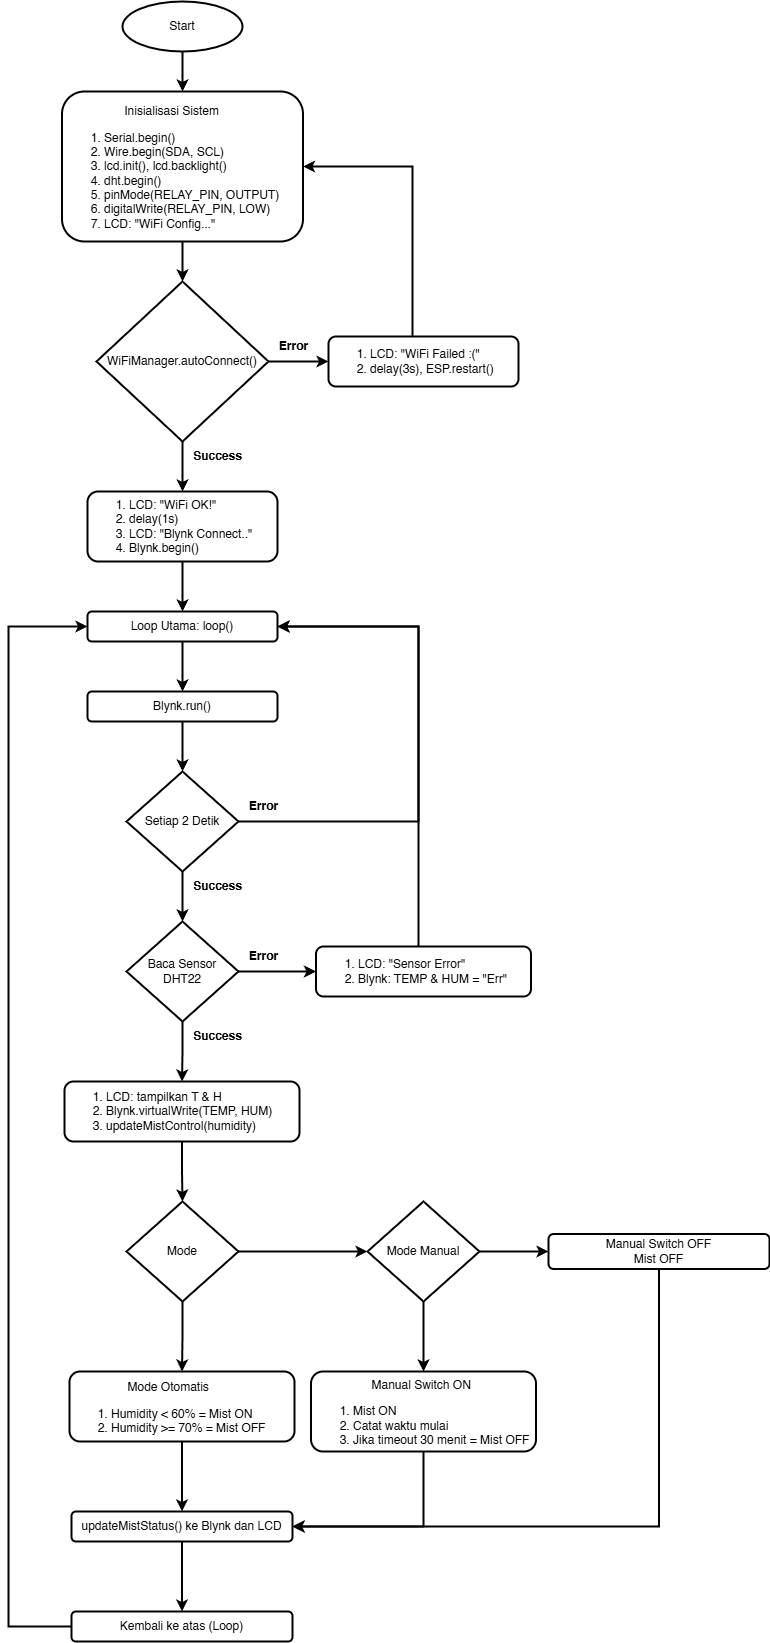

The diagram above was exported from draw.io. Its source (the exported page's mxGraphModel, read from the mxfile embedded in the PNG):
<mxGraphModel dx="691" dy="435" grid="1" gridSize="10" guides="1" tooltips="1" connect="1" arrows="1" fold="1" page="1" pageScale="1" pageWidth="827" pageHeight="1169" math="0" shadow="0">
  <root>
    <mxCell id="WIyWlLk6GJQsqaUBKTNV-0" />
    <mxCell id="WIyWlLk6GJQsqaUBKTNV-1" parent="WIyWlLk6GJQsqaUBKTNV-0" />
    <mxCell id="W5vBtAP2zItZbkoNjY45-4" style="edgeStyle=orthogonalEdgeStyle;rounded=0;orthogonalLoop=1;jettySize=auto;html=1;entryX=0.5;entryY=0;entryDx=0;entryDy=0;strokeWidth=2;fontStyle=0;labelBorderColor=none;" edge="1" parent="WIyWlLk6GJQsqaUBKTNV-1" source="WIyWlLk6GJQsqaUBKTNV-3" target="W5vBtAP2zItZbkoNjY45-2">
      <mxGeometry relative="1" as="geometry" />
    </mxCell>
    <mxCell id="WIyWlLk6GJQsqaUBKTNV-3" value="&lt;div style=&quot;text-align: center;&quot;&gt;&lt;span style=&quot;background-color: transparent; color: light-dark(rgb(0, 0, 0), rgb(255, 255, 255));&quot;&gt;&lt;br&gt;&lt;/span&gt;&lt;/div&gt;&lt;div style=&quot;text-align: center;&quot;&gt;&lt;span style=&quot;background-color: transparent; color: light-dark(rgb(0, 0, 0), rgb(255, 255, 255));&quot;&gt;Inisialisasi Sistem&lt;/span&gt;&lt;/div&gt;&lt;div&gt;&lt;ol&gt;&lt;li&gt;Serial.begin()&lt;/li&gt;&lt;li&gt;Wire.begin(SDA, SCL)&lt;/li&gt;&lt;li&gt;lcd.init(), lcd.backlight()&lt;/li&gt;&lt;li&gt;dht.begin()&lt;/li&gt;&lt;li&gt;pinMode(RELAY_PIN, OUTPUT)&lt;/li&gt;&lt;li&gt;digitalWrite(RELAY_PIN, LOW)&lt;/li&gt;&lt;li&gt;LCD: &quot;WiFi Config...&quot;&lt;/li&gt;&lt;/ol&gt;&lt;/div&gt;" style="rounded=1;whiteSpace=wrap;html=1;fontSize=12;glass=0;strokeWidth=2;shadow=0;align=left;fontStyle=0;labelBorderColor=none;" parent="WIyWlLk6GJQsqaUBKTNV-1" vertex="1">
      <mxGeometry x="293.5" y="100" width="241" height="150" as="geometry" />
    </mxCell>
    <mxCell id="W5vBtAP2zItZbkoNjY45-1" style="edgeStyle=orthogonalEdgeStyle;rounded=0;orthogonalLoop=1;jettySize=auto;html=1;entryX=0.5;entryY=0;entryDx=0;entryDy=0;strokeWidth=2;fontStyle=0;labelBorderColor=none;" edge="1" parent="WIyWlLk6GJQsqaUBKTNV-1" source="W5vBtAP2zItZbkoNjY45-0" target="WIyWlLk6GJQsqaUBKTNV-3">
      <mxGeometry relative="1" as="geometry" />
    </mxCell>
    <mxCell id="W5vBtAP2zItZbkoNjY45-0" value="Start" style="ellipse;whiteSpace=wrap;html=1;strokeWidth=2;fontStyle=0;labelBorderColor=none;" vertex="1" parent="WIyWlLk6GJQsqaUBKTNV-1">
      <mxGeometry x="354" y="10" width="120" height="50" as="geometry" />
    </mxCell>
    <mxCell id="W5vBtAP2zItZbkoNjY45-5" style="edgeStyle=orthogonalEdgeStyle;rounded=0;orthogonalLoop=1;jettySize=auto;html=1;entryX=0;entryY=0.5;entryDx=0;entryDy=0;strokeWidth=2;fontStyle=0;labelBorderColor=none;" edge="1" parent="WIyWlLk6GJQsqaUBKTNV-1" source="W5vBtAP2zItZbkoNjY45-2" target="W5vBtAP2zItZbkoNjY45-3">
      <mxGeometry relative="1" as="geometry" />
    </mxCell>
    <mxCell id="W5vBtAP2zItZbkoNjY45-10" style="edgeStyle=orthogonalEdgeStyle;rounded=0;orthogonalLoop=1;jettySize=auto;html=1;entryX=0.5;entryY=0;entryDx=0;entryDy=0;strokeWidth=2;fontStyle=0;labelBorderColor=none;" edge="1" parent="WIyWlLk6GJQsqaUBKTNV-1" source="W5vBtAP2zItZbkoNjY45-2" target="W5vBtAP2zItZbkoNjY45-9">
      <mxGeometry relative="1" as="geometry" />
    </mxCell>
    <mxCell id="W5vBtAP2zItZbkoNjY45-2" value="WiFiManager.autoConnect()" style="rhombus;whiteSpace=wrap;html=1;strokeWidth=2;fontStyle=0;labelBorderColor=none;" vertex="1" parent="WIyWlLk6GJQsqaUBKTNV-1">
      <mxGeometry x="328" y="290" width="172" height="160" as="geometry" />
    </mxCell>
    <mxCell id="W5vBtAP2zItZbkoNjY45-7" style="edgeStyle=orthogonalEdgeStyle;rounded=0;orthogonalLoop=1;jettySize=auto;html=1;entryX=1;entryY=0.5;entryDx=0;entryDy=0;strokeWidth=2;fontStyle=0;labelBorderColor=none;" edge="1" parent="WIyWlLk6GJQsqaUBKTNV-1" source="W5vBtAP2zItZbkoNjY45-3" target="WIyWlLk6GJQsqaUBKTNV-3">
      <mxGeometry relative="1" as="geometry">
        <Array as="points">
          <mxPoint x="644" y="175" />
        </Array>
      </mxGeometry>
    </mxCell>
    <mxCell id="W5vBtAP2zItZbkoNjY45-3" value="&lt;div style=&quot;&quot;&gt;&lt;ol&gt;&lt;li&gt;LCD: &quot;WiFi Failed :(&quot;&amp;nbsp;&lt;/li&gt;&lt;li&gt;delay(3s), ESP.restart()&lt;/li&gt;&lt;/ol&gt;&lt;/div&gt;" style="rounded=1;whiteSpace=wrap;html=1;fontSize=12;glass=0;strokeWidth=2;shadow=0;align=left;fontStyle=0;labelBorderColor=none;" vertex="1" parent="WIyWlLk6GJQsqaUBKTNV-1">
      <mxGeometry x="560" y="345" width="190" height="50" as="geometry" />
    </mxCell>
    <mxCell id="W5vBtAP2zItZbkoNjY45-14" style="edgeStyle=orthogonalEdgeStyle;rounded=0;orthogonalLoop=1;jettySize=auto;html=1;entryX=0.5;entryY=0;entryDx=0;entryDy=0;strokeWidth=2;fontStyle=0;labelBorderColor=none;" edge="1" parent="WIyWlLk6GJQsqaUBKTNV-1" source="W5vBtAP2zItZbkoNjY45-9" target="W5vBtAP2zItZbkoNjY45-11">
      <mxGeometry relative="1" as="geometry" />
    </mxCell>
    <mxCell id="W5vBtAP2zItZbkoNjY45-9" value="&lt;div style=&quot;&quot;&gt;&lt;ol&gt;&lt;li&gt;LCD: &quot;WiFi OK!&quot;&lt;/li&gt;&lt;li&gt;delay(1s)&lt;/li&gt;&lt;li&gt;LCD: &quot;Blynk Connect..&quot;&lt;/li&gt;&lt;li&gt;Blynk.begin()&lt;/li&gt;&lt;/ol&gt;&lt;/div&gt;" style="rounded=1;whiteSpace=wrap;html=1;fontSize=12;glass=0;strokeWidth=2;shadow=0;align=left;fontStyle=0;labelBorderColor=none;" vertex="1" parent="WIyWlLk6GJQsqaUBKTNV-1">
      <mxGeometry x="319" y="500" width="190" height="70" as="geometry" />
    </mxCell>
    <mxCell id="W5vBtAP2zItZbkoNjY45-15" style="edgeStyle=orthogonalEdgeStyle;rounded=0;orthogonalLoop=1;jettySize=auto;html=1;entryX=0.5;entryY=0;entryDx=0;entryDy=0;strokeWidth=2;fontStyle=0;labelBorderColor=none;" edge="1" parent="WIyWlLk6GJQsqaUBKTNV-1" source="W5vBtAP2zItZbkoNjY45-11" target="W5vBtAP2zItZbkoNjY45-12">
      <mxGeometry relative="1" as="geometry" />
    </mxCell>
    <mxCell id="W5vBtAP2zItZbkoNjY45-11" value="&lt;div style=&quot;&quot;&gt;&lt;div&gt;Loop Utama: loop()&lt;/div&gt;&lt;/div&gt;" style="rounded=1;whiteSpace=wrap;html=1;fontSize=12;glass=0;strokeWidth=2;shadow=0;align=center;fontStyle=0;labelBorderColor=none;" vertex="1" parent="WIyWlLk6GJQsqaUBKTNV-1">
      <mxGeometry x="319" y="620" width="190" height="30" as="geometry" />
    </mxCell>
    <mxCell id="W5vBtAP2zItZbkoNjY45-16" style="edgeStyle=orthogonalEdgeStyle;rounded=0;orthogonalLoop=1;jettySize=auto;html=1;entryX=0.5;entryY=0;entryDx=0;entryDy=0;strokeWidth=2;fontStyle=0;labelBorderColor=none;" edge="1" parent="WIyWlLk6GJQsqaUBKTNV-1" source="W5vBtAP2zItZbkoNjY45-12" target="W5vBtAP2zItZbkoNjY45-13">
      <mxGeometry relative="1" as="geometry" />
    </mxCell>
    <mxCell id="W5vBtAP2zItZbkoNjY45-12" value="&lt;div style=&quot;&quot;&gt;&lt;div&gt;Blynk.run()&lt;/div&gt;&lt;/div&gt;" style="rounded=1;whiteSpace=wrap;html=1;fontSize=12;glass=0;strokeWidth=2;shadow=0;align=center;fontStyle=0;labelBorderColor=none;" vertex="1" parent="WIyWlLk6GJQsqaUBKTNV-1">
      <mxGeometry x="319" y="700" width="190" height="30" as="geometry" />
    </mxCell>
    <mxCell id="W5vBtAP2zItZbkoNjY45-19" style="edgeStyle=orthogonalEdgeStyle;rounded=0;orthogonalLoop=1;jettySize=auto;html=1;entryX=0.5;entryY=0;entryDx=0;entryDy=0;strokeWidth=2;fontStyle=0;labelBorderColor=none;" edge="1" parent="WIyWlLk6GJQsqaUBKTNV-1" source="W5vBtAP2zItZbkoNjY45-13" target="W5vBtAP2zItZbkoNjY45-18">
      <mxGeometry relative="1" as="geometry" />
    </mxCell>
    <mxCell id="W5vBtAP2zItZbkoNjY45-55" style="edgeStyle=orthogonalEdgeStyle;rounded=0;orthogonalLoop=1;jettySize=auto;html=1;exitX=1;exitY=0.5;exitDx=0;exitDy=0;entryX=1;entryY=0.5;entryDx=0;entryDy=0;strokeWidth=2;" edge="1" parent="WIyWlLk6GJQsqaUBKTNV-1" source="W5vBtAP2zItZbkoNjY45-13" target="W5vBtAP2zItZbkoNjY45-11">
      <mxGeometry relative="1" as="geometry">
        <Array as="points">
          <mxPoint x="650" y="830" />
          <mxPoint x="650" y="635" />
        </Array>
      </mxGeometry>
    </mxCell>
    <mxCell id="W5vBtAP2zItZbkoNjY45-13" value="Setiap 2 Detik" style="rhombus;whiteSpace=wrap;html=1;strokeWidth=2;fontStyle=0;labelBorderColor=none;" vertex="1" parent="WIyWlLk6GJQsqaUBKTNV-1">
      <mxGeometry x="358" y="780" width="112" height="100" as="geometry" />
    </mxCell>
    <mxCell id="W5vBtAP2zItZbkoNjY45-21" style="edgeStyle=orthogonalEdgeStyle;rounded=0;orthogonalLoop=1;jettySize=auto;html=1;strokeWidth=2;fontStyle=0;labelBorderColor=none;" edge="1" parent="WIyWlLk6GJQsqaUBKTNV-1" source="W5vBtAP2zItZbkoNjY45-18" target="W5vBtAP2zItZbkoNjY45-20">
      <mxGeometry relative="1" as="geometry" />
    </mxCell>
    <mxCell id="W5vBtAP2zItZbkoNjY45-27" style="edgeStyle=orthogonalEdgeStyle;rounded=0;orthogonalLoop=1;jettySize=auto;html=1;exitX=0.5;exitY=1;exitDx=0;exitDy=0;entryX=0.5;entryY=0;entryDx=0;entryDy=0;strokeWidth=2;fontStyle=0;labelBorderColor=none;" edge="1" parent="WIyWlLk6GJQsqaUBKTNV-1" source="W5vBtAP2zItZbkoNjY45-18" target="W5vBtAP2zItZbkoNjY45-26">
      <mxGeometry relative="1" as="geometry" />
    </mxCell>
    <mxCell id="W5vBtAP2zItZbkoNjY45-18" value="Baca Sensor DHT22" style="rhombus;whiteSpace=wrap;html=1;strokeWidth=2;fontStyle=0;labelBorderColor=none;" vertex="1" parent="WIyWlLk6GJQsqaUBKTNV-1">
      <mxGeometry x="358" y="930" width="112" height="100" as="geometry" />
    </mxCell>
    <mxCell id="W5vBtAP2zItZbkoNjY45-56" style="edgeStyle=orthogonalEdgeStyle;rounded=0;orthogonalLoop=1;jettySize=auto;html=1;entryX=1;entryY=0.5;entryDx=0;entryDy=0;strokeWidth=2;" edge="1" parent="WIyWlLk6GJQsqaUBKTNV-1" source="W5vBtAP2zItZbkoNjY45-20" target="W5vBtAP2zItZbkoNjY45-11">
      <mxGeometry relative="1" as="geometry">
        <Array as="points">
          <mxPoint x="650" y="635" />
        </Array>
      </mxGeometry>
    </mxCell>
    <mxCell id="W5vBtAP2zItZbkoNjY45-20" value="&lt;div style=&quot;&quot;&gt;&lt;ol&gt;&lt;li&gt;LCD: &quot;Sensor Error&quot;&lt;/li&gt;&lt;li&gt;Blynk: TEMP &amp;amp; HUM = &quot;Err&quot;&lt;/li&gt;&lt;/ol&gt;&lt;/div&gt;" style="rounded=1;whiteSpace=wrap;html=1;fontSize=12;glass=0;strokeWidth=2;shadow=0;align=left;fontStyle=0;labelBorderColor=none;" vertex="1" parent="WIyWlLk6GJQsqaUBKTNV-1">
      <mxGeometry x="547.5" y="955" width="215" height="50" as="geometry" />
    </mxCell>
    <mxCell id="W5vBtAP2zItZbkoNjY45-30" style="edgeStyle=orthogonalEdgeStyle;rounded=0;orthogonalLoop=1;jettySize=auto;html=1;entryX=0.5;entryY=0;entryDx=0;entryDy=0;strokeWidth=2;fontStyle=0;labelBorderColor=none;" edge="1" parent="WIyWlLk6GJQsqaUBKTNV-1" source="W5vBtAP2zItZbkoNjY45-26" target="W5vBtAP2zItZbkoNjY45-28">
      <mxGeometry relative="1" as="geometry" />
    </mxCell>
    <mxCell id="W5vBtAP2zItZbkoNjY45-26" value="&lt;div style=&quot;&quot;&gt;&lt;ol&gt;&lt;li&gt;LCD: tampilkan T &amp;amp; H&lt;/li&gt;&lt;li&gt;Blynk.virtualWrite(TEMP, HUM)&lt;/li&gt;&lt;li&gt;updateMistControl(humidity)&lt;/li&gt;&lt;/ol&gt;&lt;/div&gt;" style="rounded=1;whiteSpace=wrap;html=1;fontSize=12;glass=0;strokeWidth=2;shadow=0;align=left;fontStyle=0;labelBorderColor=none;" vertex="1" parent="WIyWlLk6GJQsqaUBKTNV-1">
      <mxGeometry x="296" y="1090" width="235" height="60" as="geometry" />
    </mxCell>
    <mxCell id="W5vBtAP2zItZbkoNjY45-31" style="edgeStyle=orthogonalEdgeStyle;rounded=0;orthogonalLoop=1;jettySize=auto;html=1;entryX=0.5;entryY=0;entryDx=0;entryDy=0;strokeWidth=2;fontStyle=0;labelBorderColor=none;" edge="1" parent="WIyWlLk6GJQsqaUBKTNV-1" source="W5vBtAP2zItZbkoNjY45-28" target="W5vBtAP2zItZbkoNjY45-29">
      <mxGeometry relative="1" as="geometry" />
    </mxCell>
    <mxCell id="W5vBtAP2zItZbkoNjY45-38" style="edgeStyle=orthogonalEdgeStyle;rounded=0;orthogonalLoop=1;jettySize=auto;html=1;entryX=0;entryY=0.5;entryDx=0;entryDy=0;strokeWidth=2;fontStyle=0;labelBorderColor=none;" edge="1" parent="WIyWlLk6GJQsqaUBKTNV-1" source="W5vBtAP2zItZbkoNjY45-28" target="W5vBtAP2zItZbkoNjY45-36">
      <mxGeometry relative="1" as="geometry" />
    </mxCell>
    <mxCell id="W5vBtAP2zItZbkoNjY45-28" value="Mode" style="rhombus;whiteSpace=wrap;html=1;strokeWidth=2;fontStyle=0;labelBorderColor=none;" vertex="1" parent="WIyWlLk6GJQsqaUBKTNV-1">
      <mxGeometry x="358" y="1210" width="112" height="100" as="geometry" />
    </mxCell>
    <mxCell id="W5vBtAP2zItZbkoNjY45-33" style="edgeStyle=orthogonalEdgeStyle;rounded=0;orthogonalLoop=1;jettySize=auto;html=1;entryX=0.5;entryY=0;entryDx=0;entryDy=0;strokeWidth=2;fontStyle=0;labelBorderColor=none;" edge="1" parent="WIyWlLk6GJQsqaUBKTNV-1" source="W5vBtAP2zItZbkoNjY45-29" target="W5vBtAP2zItZbkoNjY45-32">
      <mxGeometry relative="1" as="geometry" />
    </mxCell>
    <mxCell id="W5vBtAP2zItZbkoNjY45-29" value="&lt;div style=&quot;text-align: center;&quot;&gt;&lt;span style=&quot;background-color: transparent; color: light-dark(rgb(0, 0, 0), rgb(255, 255, 255));&quot;&gt;&lt;br&gt;&lt;/span&gt;&lt;/div&gt;&lt;div style=&quot;text-align: center;&quot;&gt;Mode Otomatis&lt;/div&gt;&lt;div&gt;&lt;ol&gt;&lt;li&gt;Humidity &amp;lt; 60% = Mist ON&lt;/li&gt;&lt;li&gt;Humidity &amp;gt;= 70% = Mist OFF&lt;/li&gt;&lt;/ol&gt;&lt;/div&gt;" style="rounded=1;whiteSpace=wrap;html=1;fontSize=12;glass=0;strokeWidth=2;shadow=0;align=left;fontStyle=0;labelBorderColor=none;" vertex="1" parent="WIyWlLk6GJQsqaUBKTNV-1">
      <mxGeometry x="301" y="1380" width="225" height="70" as="geometry" />
    </mxCell>
    <mxCell id="W5vBtAP2zItZbkoNjY45-45" style="edgeStyle=orthogonalEdgeStyle;rounded=0;orthogonalLoop=1;jettySize=auto;html=1;exitX=0.5;exitY=1;exitDx=0;exitDy=0;entryX=0.5;entryY=0;entryDx=0;entryDy=0;strokeWidth=2;fontStyle=0;labelBorderColor=none;" edge="1" parent="WIyWlLk6GJQsqaUBKTNV-1" source="W5vBtAP2zItZbkoNjY45-32" target="W5vBtAP2zItZbkoNjY45-34">
      <mxGeometry relative="1" as="geometry" />
    </mxCell>
    <mxCell id="W5vBtAP2zItZbkoNjY45-32" value="&lt;div style=&quot;&quot;&gt;&lt;div&gt;updateMistStatus() ke Blynk dan LCD&lt;/div&gt;&lt;/div&gt;" style="rounded=1;whiteSpace=wrap;html=1;fontSize=12;glass=0;strokeWidth=2;shadow=0;align=center;fontStyle=0;labelBorderColor=none;" vertex="1" parent="WIyWlLk6GJQsqaUBKTNV-1">
      <mxGeometry x="303" y="1520" width="221" height="30" as="geometry" />
    </mxCell>
    <mxCell id="W5vBtAP2zItZbkoNjY45-47" style="edgeStyle=orthogonalEdgeStyle;rounded=0;orthogonalLoop=1;jettySize=auto;html=1;entryX=0;entryY=0.5;entryDx=0;entryDy=0;strokeWidth=2;fontStyle=0;labelBorderColor=none;" edge="1" parent="WIyWlLk6GJQsqaUBKTNV-1" source="W5vBtAP2zItZbkoNjY45-34" target="W5vBtAP2zItZbkoNjY45-11">
      <mxGeometry relative="1" as="geometry">
        <Array as="points">
          <mxPoint x="240" y="1635" />
          <mxPoint x="240" y="635" />
        </Array>
      </mxGeometry>
    </mxCell>
    <mxCell id="W5vBtAP2zItZbkoNjY45-34" value="&lt;div style=&quot;&quot;&gt;&lt;div&gt;Kembali ke atas (Loop)&lt;/div&gt;&lt;/div&gt;" style="rounded=1;whiteSpace=wrap;html=1;fontSize=12;glass=0;strokeWidth=2;shadow=0;align=center;fontStyle=0;labelBorderColor=none;" vertex="1" parent="WIyWlLk6GJQsqaUBKTNV-1">
      <mxGeometry x="303" y="1620" width="221" height="30" as="geometry" />
    </mxCell>
    <mxCell id="W5vBtAP2zItZbkoNjY45-39" style="edgeStyle=orthogonalEdgeStyle;rounded=0;orthogonalLoop=1;jettySize=auto;html=1;strokeWidth=2;fontStyle=0;labelBorderColor=none;" edge="1" parent="WIyWlLk6GJQsqaUBKTNV-1" source="W5vBtAP2zItZbkoNjY45-36" target="W5vBtAP2zItZbkoNjY45-37">
      <mxGeometry relative="1" as="geometry" />
    </mxCell>
    <mxCell id="W5vBtAP2zItZbkoNjY45-44" style="edgeStyle=orthogonalEdgeStyle;rounded=0;orthogonalLoop=1;jettySize=auto;html=1;exitX=1;exitY=0.5;exitDx=0;exitDy=0;strokeWidth=2;fontStyle=0;labelBorderColor=none;" edge="1" parent="WIyWlLk6GJQsqaUBKTNV-1" source="W5vBtAP2zItZbkoNjY45-36" target="W5vBtAP2zItZbkoNjY45-42">
      <mxGeometry relative="1" as="geometry" />
    </mxCell>
    <mxCell id="W5vBtAP2zItZbkoNjY45-36" value="Mode Manual" style="rhombus;whiteSpace=wrap;html=1;strokeWidth=2;fontStyle=0;labelBorderColor=none;" vertex="1" parent="WIyWlLk6GJQsqaUBKTNV-1">
      <mxGeometry x="599" y="1210" width="112" height="100" as="geometry" />
    </mxCell>
    <mxCell id="W5vBtAP2zItZbkoNjY45-40" style="edgeStyle=orthogonalEdgeStyle;rounded=0;orthogonalLoop=1;jettySize=auto;html=1;entryX=1;entryY=0.5;entryDx=0;entryDy=0;strokeWidth=2;fontStyle=0;labelBorderColor=none;" edge="1" parent="WIyWlLk6GJQsqaUBKTNV-1" source="W5vBtAP2zItZbkoNjY45-37" target="W5vBtAP2zItZbkoNjY45-32">
      <mxGeometry relative="1" as="geometry">
        <Array as="points">
          <mxPoint x="655" y="1535" />
        </Array>
      </mxGeometry>
    </mxCell>
    <mxCell id="W5vBtAP2zItZbkoNjY45-37" value="&lt;div style=&quot;text-align: center;&quot;&gt;&lt;span style=&quot;background-color: transparent; color: light-dark(rgb(0, 0, 0), rgb(255, 255, 255));&quot;&gt;&lt;br&gt;&lt;/span&gt;&lt;/div&gt;&lt;div style=&quot;text-align: center;&quot;&gt;Manual Switch ON&lt;/div&gt;&lt;div&gt;&lt;ol&gt;&lt;li&gt;Mist ON&lt;/li&gt;&lt;li&gt;Catat waktu mulai&lt;/li&gt;&lt;li&gt;Jika timeout 30 menit = Mist OFF&lt;/li&gt;&lt;/ol&gt;&lt;/div&gt;" style="rounded=1;whiteSpace=wrap;html=1;fontSize=12;glass=0;strokeWidth=2;shadow=0;align=left;fontStyle=0;labelBorderColor=none;" vertex="1" parent="WIyWlLk6GJQsqaUBKTNV-1">
      <mxGeometry x="542.5" y="1380" width="225" height="80" as="geometry" />
    </mxCell>
    <mxCell id="W5vBtAP2zItZbkoNjY45-43" style="edgeStyle=orthogonalEdgeStyle;rounded=0;orthogonalLoop=1;jettySize=auto;html=1;entryX=1;entryY=0.5;entryDx=0;entryDy=0;strokeWidth=2;fontStyle=0;labelBorderColor=none;" edge="1" parent="WIyWlLk6GJQsqaUBKTNV-1" source="W5vBtAP2zItZbkoNjY45-42" target="W5vBtAP2zItZbkoNjY45-32">
      <mxGeometry relative="1" as="geometry">
        <Array as="points">
          <mxPoint x="890" y="1535" />
        </Array>
      </mxGeometry>
    </mxCell>
    <mxCell id="W5vBtAP2zItZbkoNjY45-42" value="&lt;div style=&quot;&quot;&gt;&lt;div&gt;Manual Switch OFF&lt;/div&gt;&lt;div&gt;Mist OFF&lt;/div&gt;&lt;/div&gt;" style="rounded=1;whiteSpace=wrap;html=1;fontSize=12;glass=0;strokeWidth=2;shadow=0;align=center;fontStyle=0;labelBorderColor=none;" vertex="1" parent="WIyWlLk6GJQsqaUBKTNV-1">
      <mxGeometry x="780" y="1242.5" width="221" height="35" as="geometry" />
    </mxCell>
    <mxCell id="W5vBtAP2zItZbkoNjY45-49" value="&lt;b&gt;Error&lt;/b&gt;" style="text;html=1;align=center;verticalAlign=middle;resizable=0;points=[];autosize=1;strokeColor=none;fillColor=none;strokeWidth=2;" vertex="1" parent="WIyWlLk6GJQsqaUBKTNV-1">
      <mxGeometry x="500" y="340" width="50" height="30" as="geometry" />
    </mxCell>
    <mxCell id="W5vBtAP2zItZbkoNjY45-50" value="&lt;b&gt;Success&lt;/b&gt;" style="text;html=1;align=center;verticalAlign=middle;resizable=0;points=[];autosize=1;strokeColor=none;fillColor=none;strokeWidth=2;" vertex="1" parent="WIyWlLk6GJQsqaUBKTNV-1">
      <mxGeometry x="414" y="450" width="70" height="30" as="geometry" />
    </mxCell>
    <mxCell id="W5vBtAP2zItZbkoNjY45-51" value="&lt;b&gt;Error&lt;/b&gt;" style="text;html=1;align=center;verticalAlign=middle;resizable=0;points=[];autosize=1;strokeColor=none;fillColor=none;strokeWidth=2;" vertex="1" parent="WIyWlLk6GJQsqaUBKTNV-1">
      <mxGeometry x="470" y="800" width="50" height="30" as="geometry" />
    </mxCell>
    <mxCell id="W5vBtAP2zItZbkoNjY45-52" value="&lt;b&gt;Success&lt;/b&gt;" style="text;html=1;align=center;verticalAlign=middle;resizable=0;points=[];autosize=1;strokeColor=none;fillColor=none;strokeWidth=2;" vertex="1" parent="WIyWlLk6GJQsqaUBKTNV-1">
      <mxGeometry x="414" y="880" width="70" height="30" as="geometry" />
    </mxCell>
    <mxCell id="W5vBtAP2zItZbkoNjY45-53" value="&lt;b&gt;Error&lt;/b&gt;" style="text;html=1;align=center;verticalAlign=middle;resizable=0;points=[];autosize=1;strokeColor=none;fillColor=none;strokeWidth=2;" vertex="1" parent="WIyWlLk6GJQsqaUBKTNV-1">
      <mxGeometry x="470" y="950" width="50" height="30" as="geometry" />
    </mxCell>
    <mxCell id="W5vBtAP2zItZbkoNjY45-54" value="&lt;b&gt;Success&lt;/b&gt;" style="text;html=1;align=center;verticalAlign=middle;resizable=0;points=[];autosize=1;strokeColor=none;fillColor=none;strokeWidth=2;" vertex="1" parent="WIyWlLk6GJQsqaUBKTNV-1">
      <mxGeometry x="414" y="1030" width="70" height="30" as="geometry" />
    </mxCell>
  </root>
</mxGraphModel>